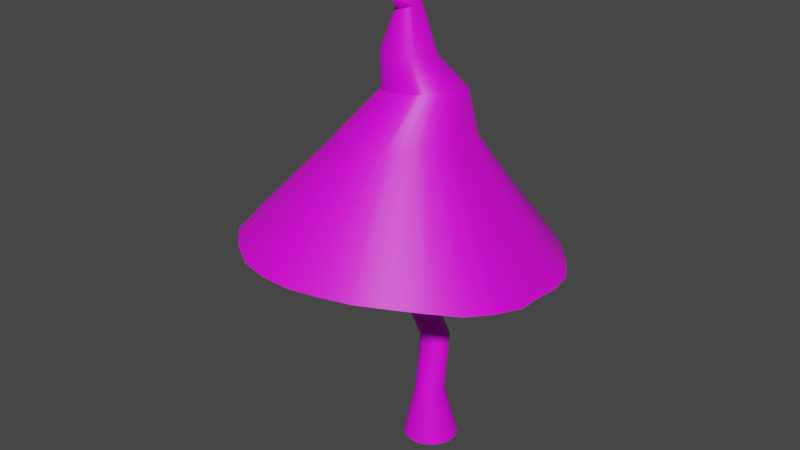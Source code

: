 # Source: mushroom.blend  (saved by Blender 3.3.6; exported with 4.5.12 LTS)
import bpy
from mathutils import Matrix  # noqa: F401  (used for matrix-valued properties, if any)

bpy.ops.wm.read_factory_settings(use_empty=True)
scene = bpy.context.scene
scene.name = 'Scene'

# ---- collections
col_collection = bpy.data.collections.new('Collection'); scene.collection.children.link(col_collection)

# ---- images (referenced by path relative to the original .blend; pixels are not part of the script)
import os
ASSET_DIR = os.environ.get("B2B_ASSET_DIR", "")  # directory of the original .blend (textures are referenced by path, not embedded)
HERE = os.path.dirname(os.path.abspath(__file__))  # packed textures are extracted next to this script under _unpacked/

def load_image(name, relpath, width, height, colorspace="sRGB"):
    """Load a texture the original file referenced (path relative to the .blend, or extracted next to this script)."""
    p = next((c for c in (os.path.join(HERE, relpath), os.path.join(ASSET_DIR, relpath)) if relpath and os.path.exists(c)), "")
    if p:
        img = bpy.data.images.load(p, check_existing=True)
        img.name = name
    else:  # same state as the original file: an image datablock whose file is absent (Cycles renders it pink)
        img = bpy.data.images.new(name, width, height)
        img.source = "FILE"
        img.filepath = "//" + (relpath or name)
    img.colorspace_settings.name = colorspace
    return img
img_musroomskin = load_image('musroomSkin', '', 256, 256, 'sRGB')

# ---- materials (node trees are filled in below, after node groups)
mat_material_001 = bpy.data.materials.new('Material.001')
mat_material_001.use_transparent_shadow = False

# ---- node groups
ng_auto_smooth = bpy.data.node_groups.new('Auto Smooth', 'GeometryNodeTree')
_s = ng_auto_smooth.interface.new_socket(name='Geometry', in_out='OUTPUT', socket_type='NodeSocketGeometry')
_s = ng_auto_smooth.interface.new_socket(name='Geometry', in_out='INPUT', socket_type='NodeSocketGeometry')
_s = ng_auto_smooth.interface.new_socket(name='Angle', in_out='INPUT', socket_type='NodeSocketFloat')
_s.subtype = 'ANGLE'
_s.min_value = 0.0
_s.max_value = 3.142
ng_auto_smooth.is_modifier = True
_N = ng_auto_smooth.nodes; _L = ng_auto_smooth.links
n0 = _N.new('NodeGroupOutput'); n0.name = 'Group Output'; n0.location = (480, -100)
n1 = _N.new('NodeGroupInput'); n1.name = 'Group Input'; n1.location = (-420, -300)
n2 = _N.new('NodeGroupInput'); n2.name = 'Group Input.001'; n2.location = (-60, -100)
n3 = _N.new('GeometryNodeSetShadeSmooth'); n3.name = 'Set Shade Smooth'; n3.location = (120, -100)
n3.domain = 'EDGE'
n4 = _N.new('GeometryNodeSetShadeSmooth'); n4.name = 'Set Shade Smooth.001'; n4.location = (300, -100)
n5 = _N.new('GeometryNodeInputMeshEdgeAngle'); n5.name = 'Edge Angle'; n5.location = (-420, -220)
n6 = _N.new('GeometryNodeInputEdgeSmooth'); n6.name = 'Is Edge Smooth'; n6.location = (-60, -160)
n7 = _N.new('GeometryNodeInputShadeSmooth'); n7.name = 'Is Face Smooth'; n7.location = (-240, -340)
n8 = _N.new('FunctionNodeBooleanMath'); n8.name = 'Boolean Math'; n8.location = (-60, -220)
n9 = _N.new('FunctionNodeCompare'); n9.name = 'Compare'; n9.location = (-240, -180)
n9.operation = 'LESS_EQUAL'
_L.new(n5.outputs[0], n9.inputs[0])
_L.new(n4.outputs[0], n0.inputs[0])
_L.new(n1.outputs[1], n9.inputs[1])
_L.new(n9.outputs[0], n8.inputs[0])
_L.new(n7.outputs[0], n8.inputs[1])
_L.new(n2.outputs[0], n3.inputs[0])
_L.new(n6.outputs[0], n3.inputs[1])
_L.new(n3.outputs[0], n4.inputs[0])
_L.new(n8.outputs[0], n3.inputs[2])
n0.is_active_output = True

# ---- material node trees
mat_material_001.use_nodes = True; mat_material_001.node_tree.nodes.clear()
_N = mat_material_001.node_tree.nodes; _L = mat_material_001.node_tree.links
n0 = _N.new('ShaderNodeBsdfPrincipled'); n0.name = 'Principled BSDF'; n0.location = (10, 300)
n0.distribution = 'GGX'
n0.subsurface_method = 'RANDOM_WALK_SKIN'
n0.inputs[3].default_value = 1.45
n0.inputs[27].default_value = (0.0, 0.0, 0.0, 1.0)
n0.inputs[28].default_value = 1.0
n1 = _N.new('ShaderNodeOutputMaterial'); n1.name = 'Material Output'; n1.location = (300, 300)
n2 = _N.new('ShaderNodeTexImage'); n2.name = 'Image Texture'; n2.location = (-280, 260)
n2.image = img_musroomskin
_L.new(n0.outputs[0], n1.inputs[0])
_L.new(n2.outputs[0], n0.inputs[0])
n1.is_active_output = True

# ---- world
world_world = bpy.data.worlds.new('World'); scene.world = world_world
world_world.use_nodes = True; world_world.node_tree.nodes.clear()
_N = world_world.node_tree.nodes; _L = world_world.node_tree.links
n0 = _N.new('ShaderNodeOutputWorld'); n0.name = 'World Output'; n0.location = (300, 300)
n1 = _N.new('ShaderNodeBackground'); n1.name = 'Background'; n1.location = (10, 300)
n1.inputs[0].default_value = (0.05088, 0.05088, 0.05088, 1.0)
_L.new(n1.outputs[0], n0.inputs[0])
n0.is_active_output = True
world_world.color = (0.05088, 0.05088, 0.05088)
world_world.use_sun_shadow = False
world_world.sun_shadow_jitter_overblur = 0.0

# ---- meshes
me_cone = bpy.data.meshes.new('Cone')
me_cone.from_pydata([(-0.08779, 2.28, -1.574), (0.3512, 2.34, -1.536), (0.8041, 2.303, -1.503), (1.305, 2.107, -1.445), (1.704, 1.703, -1.41), (2.029, 1.308, -1.388), (2.268, 0.9129, -1.372), (2.365, 0.4519, -1.334), (2.374, -0.0566, -1.265), (2.446, -0.4943, -1.183), (2.315, -0.9653, -1.106), (2.094, -1.402, -1.032), (1.725, -1.76, -0.9538), (1.327, -2.069, -0.8947), (0.9392, -2.327, -0.8558), (0.4786, -2.484, -0.8381), (0.03912, -2.613, -0.8115), (-0.4394, -2.607, -0.8041), (-0.9146, -2.48, -0.812), (-1.386, -2.17, -0.8219), (-1.763, -1.81, -0.8157), (-2.019, -1.309, -0.8754), (-2.279, -0.9169, -0.9553), (-2.416, -0.4848, -1.017), (-2.507, -0.03803, -1.123), (-2.529, 0.3649, -1.188), (-2.399, 0.836, -1.265), (-2.178, 1.272, -1.339), (-1.874, 1.658, -1.407), (-1.501, 1.976, -1.466), (-1.071, 2.217, -1.515), (-0.5544, 2.202, -1.557), (-0.2097, 1.074, 0.3264), (0.02955, 1.05, -0.08882), (0.2493, 1.034, -0.1147), (0.4172, 1.001, -0.1055), (0.5535, 0.8749, -0.08294), (0.7563, 0.7383, -0.0773), (0.8915, 0.6092, -0.06134), (0.9735, 0.4302, -0.06822), (0.9772, 0.2401, -0.06306), (1.048, 0.005117, -0.0728), (1.019, -0.1696, -0.07881), (0.9562, -0.3796, -0.08035), (0.9492, -0.6342, -0.07742), (0.7495, -0.7263, -0.0926), (0.5457, -0.8753, -0.08639), (0.4369, -1.055, -0.07742), (0.1977, -1.055, -0.09243), (-1.178e-08, -1.142, -0.07742), (-0.1737, -1.074, -0.09697), (-0.3965, -1.016, -0.09394), (-0.6342, -0.9492, -0.07742), (-0.7758, -0.7421, -0.1063), (-0.9492, -0.6342, -0.07742), (-1.002, -0.4081, -0.1203), (-1.12, -0.2227, -0.07742), (-1.093, 6.031e-05, -0.1146), (-1.12, 0.2227, -0.07742), (-1.026, 0.4066, -0.09763), (-0.9492, 0.6342, -0.07742), (-0.7762, 0.7622, -0.09799), (-0.6342, 0.9492, -0.07742), (-0.4206, 0.9677, -0.08356), (-0.2029, 1.037, -0.08666), (-2.818e-08, 0.4005, -0.3026), (0.07813, 0.3928, -0.3026), (0.1533, 0.37, -0.3026), (0.2225, 0.333, -0.3026), (0.2832, 0.2832, -0.3026), (0.333, 0.2225, -0.3026), (0.37, 0.1533, -0.3026), (0.3928, 0.07813, -0.3026), (0.4005, -9.429e-09, -0.3026), (0.3928, -0.07813, -0.3026), (0.37, -0.1533, -0.3026), (0.333, -0.2225, -0.3026), (0.2832, -0.2832, -0.3026), (0.2225, -0.333, -0.3026), (0.1533, -0.37, -0.3026), (0.07813, -0.3928, -0.3026), (-2.818e-08, -0.4005, -0.3026), (-0.07813, -0.3928, -0.3026), (-0.1533, -0.37, -0.3026), (-0.2225, -0.333, -0.3026), (-0.2832, -0.2832, -0.3026), (-0.333, -0.2225, -0.3026), (-0.37, -0.1533, -0.3026), (-0.3928, -0.07813, -0.3026), (-0.4005, -9.429e-09, -0.3026), (-0.3928, 0.07813, -0.3026), (-0.37, 0.1533, -0.3026), (-0.333, 0.2225, -0.3026), (-0.2832, 0.2832, -0.3026), (-0.2225, 0.333, -0.3026), (-0.1533, 0.37, -0.3026), (-0.07813, 0.3928, -0.3026), (0.3591, 0.6189, -4.616), (0.4458, 0.6104, -4.616), (0.5291, 0.5851, -4.616), (0.6058, 0.5441, -4.616), (0.6731, 0.4888, -4.616), (0.7283, 0.4216, -4.616), (0.7694, 0.3448, -4.616), (0.7946, 0.2615, -4.616), (0.8032, 0.1749, -4.616), (0.7946, 0.08822, -4.616), (0.7694, 0.004925, -4.616), (0.7283, -0.07184, -4.616), (0.6731, -0.1391, -4.616), (0.6058, -0.1944, -4.616), (0.5291, -0.2354, -4.616), (0.4458, -0.2607, -4.616), (0.3591, -0.2692, -4.616), (0.2725, -0.2607, -4.616), (0.1892, -0.2354, -4.616), (0.1124, -0.1944, -4.616), (0.04515, -0.1391, -4.616), (-0.01007, -0.07184, -4.616), (-0.05111, 0.004925, -4.616), (-0.07638, 0.08822, -4.616), (-0.08491, 0.1749, -4.616), (-0.07638, 0.2615, -4.616), (-0.05111, 0.3448, -4.616), (-0.01007, 0.4216, -4.616), (0.04515, 0.4888, -4.616), (0.1124, 0.5441, -4.616), (0.1892, 0.5851, -4.616), (0.2725, 0.6104, -4.616), (0.0486, -0.3251, -1.456), (0.3668, 0.07144, -2.842), (0.4362, -0.1321, -3.715), (0.4803, -0.1187, -3.715), (0.411, 0.08486, -2.842), (0.09098, -0.3123, -1.456), (0.09098, 0.1052, -1.456), (0.411, 0.5207, -2.842), (0.4803, 0.316, -3.715), (0.4362, 0.3294, -3.715), (0.3668, 0.5341, -2.842), (0.0486, 0.118, -1.456), (-0.121, 0.0843, -1.456), (0.1897, 0.4989, -2.842), (0.2595, 0.2943, -3.715), (0.2239, 0.265, -3.715), (0.154, 0.4695, -2.842), (-0.1552, 0.0562, -1.456), (0.00452, -0.3295, -1.456), (0.3208, 0.06691, -2.842), (0.3903, -0.1366, -3.715), (0.13, 0.0843, -1.456), (0.4518, 0.4989, -2.842), (0.521, 0.2943, -3.715), (-0.08194, 0.1052, -1.456), (0.2305, 0.5207, -2.842), (0.3002, 0.316, -3.715), (-0.03956, -0.3251, -1.456), (0.2747, 0.07144, -2.842), (0.3444, -0.1321, -3.715), (0.1643, 0.0562, -1.456), (0.4875, 0.4695, -2.842), (0.5566, 0.265, -3.715), (-0.03956, 0.118, -1.456), (0.2747, 0.5341, -2.842), (0.3444, 0.3294, -3.715), (-0.08194, -0.3123, -1.456), (0.2305, 0.08486, -2.842), (0.3002, -0.1187, -3.715), (0.1924, 0.02197, -1.456), (0.5169, 0.4338, -2.842), (0.5859, 0.2294, -3.715), (0.00452, 0.1224, -1.456), (0.3208, 0.5386, -2.842), (0.3903, 0.3339, -3.715), (-0.121, -0.2914, -1.456), (0.1897, 0.1067, -2.842), (0.2595, -0.09699, -3.715), (0.2133, -0.01709, -1.456), (0.5387, 0.393, -2.842), (0.6076, 0.1887, -3.715), (-0.1552, -0.2633, -1.456), (0.154, 0.136, -2.842), (0.2239, -0.06773, -3.715), (0.2261, -0.05948, -1.456), (0.5521, 0.3488, -2.842), (0.621, 0.1445, -3.715), (-0.1833, -0.2291, -1.456), (0.1247, 0.1717, -2.842), (0.1946, -0.03207, -3.715), (0.2304, -0.1036, -1.456), (0.5566, 0.3028, -2.842), (0.6256, 0.09865, -3.715), (-0.2042, -0.19, -1.456), (0.1029, 0.2125, -2.842), (0.1729, 0.008606, -3.715), (0.2261, -0.1476, -1.456), (0.5521, 0.2567, -2.842), (0.621, 0.05274, -3.715), (-0.2171, -0.1476, -1.456), (0.08944, 0.2567, -2.842), (0.1595, 0.05274, -3.715), (0.2133, -0.19, -1.456), (0.5387, 0.2125, -2.842), (0.6076, 0.008606, -3.715), (-0.2214, -0.1036, -1.456), (0.0849, 0.3028, -2.842), (0.155, 0.09865, -3.715), (0.1924, -0.2291, -1.456), (0.5169, 0.1717, -2.842), (0.5859, -0.03207, -3.715), (-0.2171, -0.05948, -1.456), (0.08944, 0.3488, -2.842), (0.1595, 0.1445, -3.715), (0.1643, -0.2633, -1.456), (0.4875, 0.136, -2.842), (0.5566, -0.06773, -3.715), (-0.2042, -0.01709, -1.456), (0.1029, 0.393, -2.842), (0.1729, 0.1887, -3.715), (0.13, -0.2914, -1.456), (0.4518, 0.1067, -2.842), (0.521, -0.09699, -3.715), (-0.1833, 0.02197, -1.456), (0.1247, 0.4338, -2.842), (0.1946, 0.2294, -3.715), (0.008668, 1.078, 0.3716), (0.2225, 1.039, 0.4215), (0.4235, 0.9575, 0.4741), (0.604, 0.8377, 0.5273), (0.7571, 0.684, 0.5792), (0.8768, 0.5022, 0.6277), (0.9299, 0.3011, 0.6594), (0.9652, 0.0585, 0.6414), (0.9958, -0.1622, 0.668), (0.9529, -0.3561, 0.7541), (0.8676, -0.562, 0.7627), (0.7447, -0.7481, 0.7609), (0.5889, -0.9073, 0.7488), (0.4063, -1.033, 0.7267), (0.2038, -1.122, 0.6957), (-0.01076, -1.169, 0.6567), (-0.2291, -1.172, 0.6115), (-0.4429, -1.133, 0.5616), (-0.6325, -1.033, 0.5141), (-0.8245, -0.9323, 0.4558), (-0.9555, -0.7672, 0.4211), (-1.048, -0.5612, 0.3556), (-1.128, -0.3509, 0.2944), (-1.152, -0.1294, 0.2795), (-1.155, 0.06692, 0.2509), (-1.105, 0.2896, 0.2292), (-1.054, 0.4761, 0.2264), (-0.9652, 0.6536, 0.2222), (-0.8094, 0.8128, 0.2343), (-0.6268, 0.9389, 0.2564), (-0.4243, 1.027, 0.2874), (0.1134, 0.8132, 1.197), (0.2362, 0.8097, 1.212), (0.3555, 0.7823, 1.23), (0.4669, 0.7322, 1.25), (0.5659, 0.6612, 1.271), (0.6489, 0.5721, 1.293), (0.7126, 0.4682, 1.315), (0.7545, 0.3537, 1.335), (0.7731, 0.2328, 1.354), (0.7677, 0.1102, 1.37), (0.7384, -0.009308, 1.383), (0.6863, -0.1212, 1.392), (0.6136, -0.2212, 1.397), (0.5229, -0.3054, 1.398), (0.4178, -0.3706, 1.395), (0.3023, -0.4142, 1.387), (0.1808, -0.4347, 1.376), (0.05802, -0.4312, 1.361), (-0.06134, -0.4039, 1.343), (-0.1727, -0.3538, 1.323), (-0.2717, -0.2828, 1.301), (-0.3547, -0.1936, 1.279), (-0.4184, -0.08978, 1.258), (-0.4603, 0.02479, 1.237), (-0.4789, 0.1457, 1.218), (-0.4735, 0.2682, 1.202), (-0.4442, 0.3878, 1.189), (-0.3921, 0.4997, 1.18), (-0.3194, 0.5996, 1.175), (-0.2287, 0.6838, 1.174), (-0.1236, 0.749, 1.178), (-0.008084, 0.7927, 1.185), (0.002077, 0.3561, 1.796), (0.08182, 0.3555, 1.797), (0.1599, 0.3395, 1.801), (0.2332, 0.3087, 1.807), (0.299, 0.2644, 1.815), (0.3548, 0.2081, 1.824), (0.3984, 0.1421, 1.834), (0.4281, 0.06887, 1.845), (0.4428, -0.00872, 1.857), (0.442, -0.08771, 1.868), (0.4256, -0.1651, 1.878), (0.3943, -0.2378, 1.888), (0.3493, -0.3032, 1.896), (0.2923, -0.3586, 1.902), (0.2255, -0.402, 1.907), (0.1515, -0.4316, 1.909), (0.07315, -0.4465, 1.91), (-0.00659, -0.4459, 1.908), (-0.08463, -0.4299, 1.904), (-0.158, -0.3991, 1.898), (-0.2238, -0.3547, 1.89), (-0.2796, -0.2984, 1.881), (-0.3232, -0.2324, 1.871), (-0.3529, -0.1592, 1.86), (-0.3676, -0.08163, 1.849), (-0.3668, -0.002643, 1.838), (-0.3504, 0.07471, 1.827), (-0.3191, 0.1475, 1.818), (-0.2741, 0.2128, 1.809), (-0.2171, 0.2682, 1.803), (-0.1503, 0.3116, 1.798), (-0.0763, 0.3413, 1.796), (0.08177, 0.05755, 2.674), (0.1176, 0.05219, 2.679), (0.1521, 0.04051, 2.68), (0.1841, 0.02295, 2.678), (0.2122, 0.0002038, 2.673), (0.2353, -0.02687, 2.666), (0.2527, -0.05723, 2.655), (0.2636, -0.0897, 2.643), (0.2676, -0.123, 2.628), (0.2646, -0.156, 2.613), (0.2546, -0.1872, 2.597), (0.2381, -0.2156, 2.581), (0.2157, -0.24, 2.566), (0.1882, -0.2595, 2.552), (0.1567, -0.2733, 2.54), (0.1225, -0.281, 2.53), (0.08675, -0.2821, 2.522), (0.05093, -0.2768, 2.518), (0.01639, -0.2651, 2.517), (-0.01554, -0.2475, 2.518), (-0.04364, -0.2248, 2.523), (-0.06682, -0.1977, 2.531), (-0.08419, -0.1674, 2.542), (-0.09509, -0.1349, 2.554), (-0.0991, -0.1015, 2.568), (-0.09607, -0.06862, 2.584), (-0.0861, -0.03737, 2.6), (-0.06958, -0.009001, 2.616), (-0.04716, 0.0154, 2.631), (-0.01968, 0.03489, 2.645), (0.01179, 0.04873, 2.657), (0.04604, 0.05638, 2.667), (0.1425, -0.7006, 2.906)], [], [(21, 20, 244, 245), (14, 13, 237, 238), (1, 0, 32, 225), (7, 6, 230, 231), (27, 26, 250, 251), (20, 19, 243, 244), (13, 12, 236, 237), (6, 5, 229, 230), (26, 25, 249, 250), (19, 18, 242, 243), (12, 11, 235, 236), (0, 31, 255, 32), (5, 4, 228, 229), (25, 24, 248, 249), (18, 17, 241, 242), (11, 10, 234, 235), (31, 30, 254, 255), (4, 3, 227, 228), (24, 23, 247, 248), (17, 16, 240, 241), (10, 9, 233, 234), (30, 29, 253, 254), (3, 2, 226, 227), (23, 22, 246, 247), (16, 15, 239, 240), (9, 8, 232, 233), (29, 28, 252, 253), (2, 1, 225, 226), (22, 21, 245, 246), (15, 14, 238, 239), (11, 12, 45, 44), (8, 7, 231, 232), (28, 27, 251, 252), (59, 60, 92, 91), (18, 19, 52, 51), (25, 26, 59, 58), (5, 6, 39, 38), (12, 13, 46, 45), (19, 20, 53, 52), (26, 27, 60, 59), (6, 7, 40, 39), (0, 1, 34, 33), (13, 14, 47, 46), (20, 21, 54, 53), (27, 28, 61, 60), (7, 8, 41, 40), (14, 15, 48, 47), (21, 22, 55, 54), (1, 2, 35, 34), (28, 29, 62, 61), (8, 9, 42, 41), (15, 16, 49, 48), (22, 23, 56, 55), (2, 3, 36, 35), (29, 30, 63, 62), (9, 10, 43, 42), (16, 17, 50, 49), (23, 24, 57, 56), (3, 4, 37, 36), (30, 31, 64, 63), (10, 11, 44, 43), (17, 18, 51, 50), (24, 25, 58, 57), (4, 5, 38, 37), (31, 0, 33, 64), (132, 131, 112, 111), (46, 47, 79, 78), (33, 34, 66, 65), (60, 61, 93, 92), (47, 48, 80, 79), (34, 35, 67, 66), (61, 62, 94, 93), (48, 49, 81, 80), (35, 36, 68, 67), (62, 63, 95, 94), (49, 50, 82, 81), (36, 37, 69, 68), (63, 64, 96, 95), (50, 51, 83, 82), (37, 38, 70, 69), (64, 33, 65, 96), (51, 52, 84, 83), (38, 39, 71, 70), (52, 53, 85, 84), (39, 40, 72, 71), (53, 54, 86, 85), (40, 41, 73, 72), (54, 55, 87, 86), (41, 42, 74, 73), (55, 56, 88, 87), (42, 43, 75, 74), (56, 57, 89, 88), (43, 44, 76, 75), (57, 58, 90, 89), (44, 45, 77, 76), (58, 59, 91, 90), (45, 46, 78, 77), (138, 137, 99, 98), (144, 143, 126, 125), (131, 149, 113, 112), (137, 152, 100, 99), (143, 155, 127, 126), (149, 158, 114, 113), (152, 161, 101, 100), (155, 164, 128, 127), (158, 167, 115, 114), (161, 170, 102, 101), (164, 173, 97, 128), (167, 176, 116, 115), (170, 179, 103, 102), (176, 182, 117, 116), (179, 185, 104, 103), (182, 188, 118, 117), (185, 191, 105, 104), (188, 194, 119, 118), (191, 197, 106, 105), (194, 200, 120, 119), (197, 203, 107, 106), (200, 206, 121, 120), (203, 209, 108, 107), (206, 212, 122, 121), (209, 215, 109, 108), (212, 218, 123, 122), (215, 221, 110, 109), (218, 224, 124, 123), (221, 132, 111, 110), (173, 138, 98, 97), (224, 144, 125, 124), (92, 93, 146, 222), (222, 146, 145, 223), (223, 145, 144, 224), (65, 66, 140, 171), (171, 140, 139, 172), (172, 139, 138, 173), (78, 79, 134, 219), (219, 134, 133, 220), (220, 133, 132, 221), (91, 92, 222, 216), (216, 222, 223, 217), (217, 223, 224, 218), (77, 78, 219, 213), (213, 219, 220, 214), (214, 220, 221, 215), (90, 91, 216, 210), (210, 216, 217, 211), (211, 217, 218, 212), (76, 77, 213, 207), (207, 213, 214, 208), (208, 214, 215, 209), (89, 90, 210, 204), (204, 210, 211, 205), (205, 211, 212, 206), (75, 76, 207, 201), (201, 207, 208, 202), (202, 208, 209, 203), (88, 89, 204, 198), (198, 204, 205, 199), (199, 205, 206, 200), (74, 75, 201, 195), (195, 201, 202, 196), (196, 202, 203, 197), (87, 88, 198, 192), (192, 198, 199, 193), (193, 199, 200, 194), (73, 74, 195, 189), (189, 195, 196, 190), (190, 196, 197, 191), (86, 87, 192, 186), (186, 192, 193, 187), (187, 193, 194, 188), (72, 73, 189, 183), (183, 189, 190, 184), (184, 190, 191, 185), (85, 86, 186, 180), (180, 186, 187, 181), (181, 187, 188, 182), (71, 72, 183, 177), (177, 183, 184, 178), (178, 184, 185, 179), (84, 85, 180, 174), (174, 180, 181, 175), (175, 181, 182, 176), (70, 71, 177, 168), (168, 177, 178, 169), (169, 178, 179, 170), (83, 84, 174, 165), (165, 174, 175, 166), (166, 175, 176, 167), (96, 65, 171, 162), (162, 171, 172, 163), (163, 172, 173, 164), (69, 70, 168, 159), (159, 168, 169, 160), (160, 169, 170, 161), (82, 83, 165, 156), (156, 165, 166, 157), (157, 166, 167, 158), (95, 96, 162, 153), (153, 162, 163, 154), (154, 163, 164, 155), (68, 69, 159, 150), (150, 159, 160, 151), (151, 160, 161, 152), (81, 82, 156, 147), (147, 156, 157, 148), (148, 157, 158, 149), (94, 95, 153, 141), (141, 153, 154, 142), (142, 154, 155, 143), (67, 68, 150, 135), (135, 150, 151, 136), (136, 151, 152, 137), (80, 81, 147, 129), (129, 147, 148, 130), (130, 148, 149, 131), (93, 94, 141, 146), (146, 141, 142, 145), (145, 142, 143, 144), (66, 67, 135, 140), (140, 135, 136, 139), (139, 136, 137, 138), (79, 80, 129, 134), (134, 129, 130, 133), (133, 130, 131, 132), (32, 255, 287, 256), (242, 241, 273, 274), (235, 234, 266, 267), (255, 254, 286, 287), (228, 227, 259, 260), (248, 247, 279, 280), (241, 240, 272, 273), (234, 233, 265, 266), (254, 253, 285, 286), (227, 226, 258, 259), (247, 246, 278, 279), (240, 239, 271, 272), (233, 232, 264, 265), (253, 252, 284, 285), (226, 225, 257, 258), (246, 245, 277, 278), (239, 238, 270, 271), (232, 231, 263, 264), (252, 251, 283, 284), (225, 32, 256, 257), (245, 244, 276, 277), (238, 237, 269, 270), (231, 230, 262, 263), (251, 250, 282, 283), (244, 243, 275, 276), (237, 236, 268, 269), (230, 229, 261, 262), (250, 249, 281, 282), (243, 242, 274, 275), (236, 235, 267, 268), (229, 228, 260, 261), (249, 248, 280, 281), (271, 270, 302, 303), (284, 283, 315, 316), (257, 256, 288, 289), (270, 269, 301, 302), (283, 282, 314, 315), (269, 268, 300, 301), (282, 281, 313, 314), (268, 267, 299, 300), (281, 280, 312, 313), (267, 266, 298, 299), (280, 279, 311, 312), (266, 265, 297, 298), (279, 278, 310, 311), (265, 264, 296, 297), (278, 277, 309, 310), (264, 263, 295, 296), (277, 276, 308, 309), (263, 262, 294, 295), (276, 275, 307, 308), (262, 261, 293, 294), (275, 274, 306, 307), (256, 287, 319, 288), (261, 260, 292, 293), (274, 273, 305, 306), (287, 286, 318, 319), (260, 259, 291, 292), (273, 272, 304, 305), (286, 285, 317, 318), (259, 258, 290, 291), (272, 271, 303, 304), (285, 284, 316, 317), (258, 257, 289, 290), (300, 299, 331, 332), (313, 312, 344, 345), (299, 298, 330, 331), (312, 311, 343, 344), (298, 297, 329, 330), (311, 310, 342, 343), (297, 296, 328, 329), (310, 309, 341, 342), (296, 295, 327, 328), (309, 308, 340, 341), (295, 294, 326, 327), (308, 307, 339, 340), (294, 293, 325, 326), (307, 306, 338, 339), (288, 319, 351, 320), (293, 292, 324, 325), (306, 305, 337, 338), (319, 318, 350, 351), (292, 291, 323, 324), (305, 304, 336, 337), (318, 317, 349, 350), (291, 290, 322, 323), (304, 303, 335, 336), (317, 316, 348, 349), (290, 289, 321, 322), (303, 302, 334, 335), (316, 315, 347, 348), (289, 288, 320, 321), (302, 301, 333, 334), (315, 314, 346, 347), (301, 300, 332, 333), (314, 313, 345, 346), (329, 328, 352), (342, 341, 352), (328, 327, 352), (341, 340, 352), (327, 326, 352), (340, 339, 352), (326, 325, 352), (339, 338, 352), (320, 351, 352), (325, 324, 352), (338, 337, 352), (351, 350, 352), (324, 323, 352), (337, 336, 352), (350, 349, 352), (323, 322, 352), (336, 335, 352), (349, 348, 352), (322, 321, 352), (335, 334, 352), (348, 347, 352), (321, 320, 352), (334, 333, 352), (347, 346, 352), (333, 332, 352), (346, 345, 352), (332, 331, 352), (345, 344, 352), (331, 330, 352), (344, 343, 352), (330, 329, 352), (343, 342, 352)])
me_cone.polygons.foreach_set('use_smooth', [True] * 352)
_uv = me_cone.uv_layers.new(name='UVMap')
_uv.uv.foreach_set('vector', [0.3474, 0.00285, 0.3901, 0.01116, 0.3533, 0.1777, 0.3354, 0.1695, 0.3839, 0.6255, 0.3405, 0.6287, 0.3396, 0.4295, 0.3591, 0.431, 0.0002221, 0.3047, 0.003007, 0.2613, 0.1766, 0.2661, 0.1764, 0.2857, 0.1029, 0.537, 0.07323, 0.5052, 0.2176, 0.3725, 0.2321, 0.3856, 0.1041, 0.07408, 0.139, 0.04816, 0.2401, 0.1732, 0.2233, 0.1833, 0.3901, 0.01116, 0.4313, 0.02489, 0.3698, 0.1882, 0.3533, 0.1777, 0.3405, 0.6287, 0.2971, 0.6265, 0.3202, 0.4263, 0.3396, 0.4295, 0.07323, 0.5052, 0.048, 0.4698, 0.2047, 0.3577, 0.2176, 0.3725, 0.139, 0.04816, 0.1773, 0.02753, 0.2584, 0.1661, 0.2401, 0.1732, 0.4313, 0.02489, 0.4705, 0.04375, 0.3848, 0.2009, 0.3698, 0.1882, 0.2971, 0.6265, 0.2543, 0.6188, 0.3013, 0.4215, 0.3202, 0.4263, 0.003007, 0.2613, 0.0119, 0.2188, 0.1799, 0.2468, 0.1766, 0.2661, 0.048, 0.4698, 0.02771, 0.4314, 0.1938, 0.3414, 0.2047, 0.3577, 0.1773, 0.02753, 0.2181, 0.01256, 0.2776, 0.1622, 0.2584, 0.1661, 0.4705, 0.04375, 0.507, 0.06736, 0.3982, 0.2152, 0.3848, 0.2009, 0.2543, 0.6188, 0.2128, 0.6058, 0.2828, 0.415, 0.3013, 0.4215, 0.0119, 0.2188, 0.02678, 0.1779, 0.1865, 0.2283, 0.1799, 0.2468, 0.02771, 0.4314, 0.01277, 0.3905, 0.1853, 0.3237, 0.1938, 0.3414, 0.2181, 0.01256, 0.2606, 0.003437, 0.2972, 0.1616, 0.2776, 0.1622, 0.507, 0.5845, 0.4677, 0.6032, 0.3982, 0.4285, 0.4173, 0.4243, 0.2128, 0.6058, 0.1733, 0.5877, 0.2649, 0.4069, 0.2828, 0.415, 0.02678, 0.1779, 0.04741, 0.1397, 0.1961, 0.2113, 0.1865, 0.2283, 0.01277, 0.3905, 0.003522, 0.3481, 0.1794, 0.3051, 0.1853, 0.3237, 0.2606, 0.003437, 0.304, 0.0002221, 0.3166, 0.1641, 0.2972, 0.1616, 0.4677, 0.6032, 0.4265, 0.617, 0.3787, 0.4307, 0.3982, 0.4285, 0.1733, 0.5877, 0.1365, 0.5646, 0.248, 0.3971, 0.2649, 0.4069, 0.04741, 0.1397, 0.07338, 0.1048, 0.2085, 0.1961, 0.1961, 0.2113, 0.003522, 0.3481, 0.0002221, 0.3047, 0.1764, 0.2857, 0.1794, 0.3051, 0.304, 0.0002221, 0.3474, 0.00285, 0.3354, 0.1695, 0.3166, 0.1641, 0.4265, 0.617, 0.3839, 0.6255, 0.3591, 0.431, 0.3787, 0.4307, 0.769, 0.1658, 0.7876, 0.1255, 0.9131, 0.1977, 0.9048, 0.215, 0.1365, 0.5646, 0.1029, 0.537, 0.2321, 0.3856, 0.248, 0.3971, 0.07338, 0.1048, 0.1041, 0.07408, 0.2233, 0.1833, 0.2085, 0.1961, 0.6533, 0.2334, 0.6584, 0.215, 0.722, 0.2389, 0.7201, 0.2457, 0.6732, 0.4919, 0.6337, 0.4728, 0.7074, 0.3475, 0.7253, 0.3556, 0.5074, 0.2528, 0.5112, 0.2086, 0.6533, 0.2334, 0.6516, 0.2524, 0.8132, 0.4159, 0.7879, 0.3797, 0.9128, 0.3073, 0.924, 0.323, 0.7876, 0.1255, 0.8129, 0.08907, 0.9243, 0.1821, 0.9131, 0.1977, 0.6337, 0.4728, 0.5978, 0.4472, 0.6913, 0.3365, 0.7074, 0.3475, 0.5112, 0.2086, 0.5226, 0.1658, 0.6584, 0.215, 0.6533, 0.2334, 0.7879, 0.3797, 0.7692, 0.3396, 0.9046, 0.29, 0.9128, 0.3073, 0.6738, 0.01246, 0.7164, 0.0002221, 0.7451, 0.1451, 0.7258, 0.1498, 0.8129, 0.08907, 0.8441, 0.05749, 0.9382, 0.1686, 0.9243, 0.1821, 0.5978, 0.4472, 0.5668, 0.4159, 0.6776, 0.323, 0.6913, 0.3365, 0.5226, 0.1658, 0.5412, 0.1255, 0.6667, 0.1977, 0.6584, 0.215, 0.7692, 0.3396, 0.7577, 0.2969, 0.8996, 0.2715, 0.9046, 0.29, 0.8441, 0.05749, 0.8803, 0.03171, 0.9543, 0.1578, 0.9382, 0.1686, 0.5668, 0.4159, 0.5415, 0.3797, 0.6664, 0.3073, 0.6776, 0.323, 0.9615, 0.5041, 0.9196, 0.4919, 0.9717, 0.3556, 0.991, 0.3605, 0.5412, 0.1255, 0.5665, 0.08907, 0.6779, 0.1821, 0.6667, 0.1977, 0.7577, 0.2969, 0.7538, 0.2528, 0.898, 0.2524, 0.8996, 0.2715, 0.8803, 0.03171, 0.9202, 0.01246, 0.9722, 0.1498, 0.9543, 0.1578, 0.5415, 0.3797, 0.5228, 0.3396, 0.6582, 0.29, 0.6664, 0.3073, 0.9196, 0.4919, 0.8801, 0.4728, 0.9538, 0.3475, 0.9717, 0.3556, 0.5665, 0.08907, 0.5977, 0.05749, 0.6918, 0.1686, 0.6779, 0.1821, 0.7538, 0.2528, 0.7576, 0.2086, 0.8997, 0.2334, 0.898, 0.2524, 0.9202, 0.01246, 0.9628, 0.0002221, 0.9915, 0.1451, 0.9722, 0.1498, 0.5228, 0.3396, 0.5113, 0.2969, 0.6532, 0.2715, 0.6582, 0.29, 0.8801, 0.4728, 0.8442, 0.4472, 0.9377, 0.3365, 0.9538, 0.3475, 0.5977, 0.05749, 0.6339, 0.03171, 0.7079, 0.1578, 0.6918, 0.1686, 0.7576, 0.2086, 0.769, 0.1658, 0.9048, 0.215, 0.8997, 0.2334, 0.7151, 0.5041, 0.6732, 0.4919, 0.7253, 0.3556, 0.7446, 0.3605, 0.5113, 0.2969, 0.5074, 0.2528, 0.6516, 0.2524, 0.6532, 0.2715, 0.8442, 0.4472, 0.8132, 0.4159, 0.924, 0.323, 0.9377, 0.3365, 0.6339, 0.03171, 0.6738, 0.01246, 0.7258, 0.1498, 0.7079, 0.1578, 0.6561, 0.9317, 0.6572, 0.9351, 0.5932, 0.9689, 0.5902, 0.9627, 0.9243, 0.1821, 0.9382, 0.1686, 0.9806, 0.2222, 0.9755, 0.227, 0.7258, 0.1498, 0.7451, 0.1451, 0.7534, 0.2141, 0.7465, 0.2156, 0.6584, 0.215, 0.6667, 0.1977, 0.725, 0.2327, 0.722, 0.2389, 0.9382, 0.1686, 0.9543, 0.1578, 0.9864, 0.2183, 0.9806, 0.2222, 0.991, 0.3605, 0.9717, 0.3556, 0.9929, 0.2897, 0.9998, 0.2912, 0.6667, 0.1977, 0.6779, 0.1821, 0.7291, 0.227, 0.725, 0.2327, 0.9543, 0.1578, 0.9722, 0.1498, 0.9929, 0.2156, 0.9864, 0.2183, 0.9717, 0.3556, 0.9538, 0.3475, 0.9864, 0.287, 0.9929, 0.2897, 0.6779, 0.1821, 0.6918, 0.1686, 0.7341, 0.2222, 0.7291, 0.227, 0.9722, 0.1498, 0.9915, 0.1451, 0.9998, 0.2141, 0.9929, 0.2156, 0.9538, 0.3475, 0.9377, 0.3365, 0.9806, 0.2831, 0.9864, 0.287, 0.6918, 0.1686, 0.7079, 0.1578, 0.74, 0.2183, 0.7341, 0.2222, 0.7446, 0.3605, 0.7253, 0.3556, 0.7465, 0.2897, 0.7534, 0.2912, 0.9377, 0.3365, 0.924, 0.323, 0.9755, 0.2783, 0.9806, 0.2831, 0.7079, 0.1578, 0.7258, 0.1498, 0.7465, 0.2156, 0.74, 0.2183, 0.7253, 0.3556, 0.7074, 0.3475, 0.74, 0.287, 0.7465, 0.2897, 0.924, 0.323, 0.9128, 0.3073, 0.9714, 0.2726, 0.9755, 0.2783, 0.7074, 0.3475, 0.6913, 0.3365, 0.7342, 0.2831, 0.74, 0.287, 0.9128, 0.3073, 0.9046, 0.29, 0.9684, 0.2663, 0.9714, 0.2726, 0.6913, 0.3365, 0.6776, 0.323, 0.7291, 0.2783, 0.7342, 0.2831, 0.9046, 0.29, 0.8996, 0.2715, 0.9665, 0.2596, 0.9684, 0.2663, 0.6776, 0.323, 0.6664, 0.3073, 0.725, 0.2726, 0.7291, 0.2783, 0.8996, 0.2715, 0.898, 0.2524, 0.9659, 0.2526, 0.9665, 0.2596, 0.6664, 0.3073, 0.6582, 0.29, 0.722, 0.2663, 0.725, 0.2726, 0.898, 0.2524, 0.8997, 0.2334, 0.9665, 0.2457, 0.9659, 0.2526, 0.6582, 0.29, 0.6532, 0.2715, 0.7201, 0.2596, 0.722, 0.2663, 0.8997, 0.2334, 0.9048, 0.215, 0.9684, 0.2389, 0.9665, 0.2457, 0.6532, 0.2715, 0.6516, 0.2524, 0.7195, 0.2526, 0.7201, 0.2596, 0.9048, 0.215, 0.9131, 0.1977, 0.9714, 0.2327, 0.9684, 0.2389, 0.6516, 0.2524, 0.6533, 0.2334, 0.7201, 0.2457, 0.7195, 0.2526, 0.9131, 0.1977, 0.9243, 0.1821, 0.9755, 0.227, 0.9714, 0.2327, 0.6523, 0.8785, 0.652, 0.8831, 0.5676, 0.8811, 0.5673, 0.8738, 0.6543, 0.8559, 0.6539, 0.8604, 0.571, 0.8451, 0.5728, 0.8382, 0.6572, 0.9351, 0.6585, 0.9385, 0.5964, 0.975, 0.5932, 0.9689, 0.652, 0.8831, 0.6517, 0.8875, 0.5682, 0.8883, 0.5676, 0.8811, 0.6539, 0.8604, 0.6535, 0.8649, 0.5696, 0.8522, 0.571, 0.8451, 0.6585, 0.9385, 0.6598, 0.9418, 0.5998, 0.981, 0.5964, 0.975, 0.6517, 0.8875, 0.6515, 0.892, 0.5691, 0.8955, 0.5682, 0.8883, 0.6535, 0.8649, 0.6531, 0.8694, 0.5685, 0.8593, 0.5696, 0.8522, 0.6638, 0.8147, 0.6626, 0.8178, 0.6049, 0.7777, 0.6091, 0.7726, 0.6515, 0.892, 0.6514, 0.8963, 0.5702, 0.9026, 0.5691, 0.8955, 0.6531, 0.8694, 0.6527, 0.874, 0.5677, 0.8665, 0.5685, 0.8593, 0.6626, 0.8178, 0.6615, 0.821, 0.6008, 0.783, 0.6049, 0.7777, 0.6514, 0.8963, 0.6514, 0.9006, 0.5716, 0.9096, 0.5702, 0.9026, 0.6615, 0.821, 0.6604, 0.8243, 0.5969, 0.7885, 0.6008, 0.783, 0.6514, 0.9006, 0.6515, 0.9048, 0.5733, 0.9166, 0.5716, 0.9096, 0.6604, 0.8243, 0.6595, 0.8278, 0.5931, 0.7941, 0.5969, 0.7885, 0.6515, 0.9048, 0.6517, 0.9089, 0.5752, 0.9235, 0.5733, 0.9166, 0.6595, 0.8278, 0.6585, 0.8314, 0.5895, 0.7999, 0.5931, 0.7941, 0.6517, 0.9089, 0.6521, 0.913, 0.5773, 0.9302, 0.5752, 0.9235, 0.6585, 0.8314, 0.6577, 0.8351, 0.5861, 0.8059, 0.5895, 0.7999, 0.6521, 0.913, 0.6527, 0.9169, 0.5795, 0.9369, 0.5773, 0.9302, 0.6577, 0.8351, 0.6569, 0.839, 0.583, 0.812, 0.5861, 0.8059, 0.6527, 0.9169, 0.6534, 0.9207, 0.582, 0.9435, 0.5795, 0.9369, 0.6569, 0.839, 0.6561, 0.843, 0.58, 0.8183, 0.583, 0.812, 0.6534, 0.9207, 0.6542, 0.9245, 0.5846, 0.95, 0.582, 0.9435, 0.6561, 0.843, 0.6554, 0.8472, 0.5773, 0.8248, 0.58, 0.8183, 0.6542, 0.9245, 0.6551, 0.9281, 0.5873, 0.9564, 0.5846, 0.95, 0.6554, 0.8472, 0.6548, 0.8515, 0.5749, 0.8314, 0.5773, 0.8248, 0.6551, 0.9281, 0.6561, 0.9317, 0.5902, 0.9627, 0.5873, 0.9564, 0.6527, 0.874, 0.6523, 0.8785, 0.5673, 0.8738, 0.5677, 0.8665, 0.6548, 0.8515, 0.6543, 0.8559, 0.5728, 0.8382, 0.5749, 0.8314, 0.9445, 0.8418, 0.9455, 0.8481, 0.8451, 0.8549, 0.8457, 0.851, 0.8457, 0.851, 0.8451, 0.8549, 0.7268, 0.8643, 0.7268, 0.8612, 0.7268, 0.8612, 0.7268, 0.8643, 0.6543, 0.8559, 0.6548, 0.8515, 0.9472, 0.8737, 0.947, 0.8802, 0.8408, 0.8754, 0.8415, 0.8712, 0.8415, 0.8712, 0.8408, 0.8754, 0.7238, 0.8792, 0.7243, 0.8763, 0.7243, 0.8763, 0.7238, 0.8792, 0.6523, 0.8785, 0.6527, 0.874, 0.926, 0.9535, 0.9236, 0.9592, 0.8375, 0.9256, 0.8378, 0.9223, 0.8378, 0.9223, 0.8375, 0.9256, 0.7261, 0.92, 0.7254, 0.9166, 0.7254, 0.9166, 0.7261, 0.92, 0.6561, 0.9317, 0.6551, 0.9281, 0.9433, 0.8355, 0.9445, 0.8418, 0.8457, 0.851, 0.8461, 0.8473, 0.8461, 0.8473, 0.8457, 0.851, 0.7268, 0.8612, 0.7271, 0.858, 0.7271, 0.858, 0.7268, 0.8612, 0.6548, 0.8515, 0.6554, 0.8472, 0.9284, 0.9477, 0.926, 0.9535, 0.8378, 0.9223, 0.838, 0.9188, 0.838, 0.9188, 0.8378, 0.9223, 0.7254, 0.9166, 0.7248, 0.9132, 0.7248, 0.9132, 0.7254, 0.9166, 0.6551, 0.9281, 0.6542, 0.9245, 0.9419, 0.8294, 0.9433, 0.8355, 0.8461, 0.8473, 0.8462, 0.8435, 0.8462, 0.8435, 0.8461, 0.8473, 0.7271, 0.858, 0.7274, 0.8548, 0.7274, 0.8548, 0.7271, 0.858, 0.6554, 0.8472, 0.6561, 0.843, 0.9307, 0.9419, 0.9284, 0.9477, 0.838, 0.9188, 0.8381, 0.9153, 0.8381, 0.9153, 0.838, 0.9188, 0.7248, 0.9132, 0.7243, 0.9099, 0.7243, 0.9099, 0.7248, 0.9132, 0.6542, 0.9245, 0.6534, 0.9207, 0.9403, 0.8233, 0.9419, 0.8294, 0.8462, 0.8435, 0.8461, 0.8399, 0.8461, 0.8399, 0.8462, 0.8435, 0.7274, 0.8548, 0.7278, 0.8514, 0.7278, 0.8514, 0.7274, 0.8548, 0.6561, 0.843, 0.6569, 0.839, 0.9329, 0.936, 0.9307, 0.9419, 0.8381, 0.9153, 0.8382, 0.9117, 0.8382, 0.9117, 0.8381, 0.9153, 0.7243, 0.9099, 0.7238, 0.9066, 0.7238, 0.9066, 0.7243, 0.9099, 0.6534, 0.9207, 0.6527, 0.9169, 0.9385, 0.8172, 0.9403, 0.8233, 0.8461, 0.8399, 0.8457, 0.8363, 0.8457, 0.8363, 0.8461, 0.8399, 0.7278, 0.8514, 0.7282, 0.848, 0.7282, 0.848, 0.7278, 0.8514, 0.6569, 0.839, 0.6577, 0.8351, 0.9351, 0.9301, 0.9329, 0.936, 0.8382, 0.9117, 0.8384, 0.908, 0.8384, 0.908, 0.8382, 0.9117, 0.7238, 0.9066, 0.7235, 0.9034, 0.7235, 0.9034, 0.7238, 0.9066, 0.6527, 0.9169, 0.6521, 0.913, 0.9366, 0.8112, 0.9385, 0.8172, 0.8457, 0.8363, 0.8452, 0.8328, 0.8452, 0.8328, 0.8457, 0.8363, 0.7282, 0.848, 0.7285, 0.8445, 0.7285, 0.8445, 0.7282, 0.848, 0.6577, 0.8351, 0.6585, 0.8314, 0.9371, 0.9241, 0.9351, 0.9301, 0.8384, 0.908, 0.8386, 0.9042, 0.8386, 0.9042, 0.8384, 0.908, 0.7235, 0.9034, 0.7231, 0.9002, 0.7231, 0.9002, 0.7235, 0.9034, 0.6521, 0.913, 0.6517, 0.9089, 0.9346, 0.8053, 0.9366, 0.8112, 0.8452, 0.8328, 0.8446, 0.8293, 0.8446, 0.8293, 0.8452, 0.8328, 0.7285, 0.8445, 0.7287, 0.8409, 0.7287, 0.8409, 0.7285, 0.8445, 0.6585, 0.8314, 0.6595, 0.8278, 0.939, 0.918, 0.9371, 0.9241, 0.8386, 0.9042, 0.8387, 0.9003, 0.8387, 0.9003, 0.8386, 0.9042, 0.7231, 0.9002, 0.7229, 0.8971, 0.7229, 0.8971, 0.7231, 0.9002, 0.6517, 0.9089, 0.6515, 0.9048, 0.9324, 0.7994, 0.9346, 0.8053, 0.8446, 0.8293, 0.8439, 0.8259, 0.8439, 0.8259, 0.8446, 0.8293, 0.7287, 0.8409, 0.7286, 0.8374, 0.7286, 0.8374, 0.7287, 0.8409, 0.6595, 0.8278, 0.6604, 0.8243, 0.9408, 0.9119, 0.939, 0.918, 0.8387, 0.9003, 0.839, 0.8963, 0.839, 0.8963, 0.8387, 0.9003, 0.7229, 0.8971, 0.7227, 0.894, 0.7227, 0.894, 0.7229, 0.8971, 0.6515, 0.9048, 0.6514, 0.9006, 0.9302, 0.7935, 0.9324, 0.7994, 0.8439, 0.8259, 0.8431, 0.8226, 0.8431, 0.8226, 0.8439, 0.8259, 0.7286, 0.8374, 0.7284, 0.8339, 0.7284, 0.8339, 0.7286, 0.8374, 0.6604, 0.8243, 0.6615, 0.821, 0.9425, 0.9057, 0.9408, 0.9119, 0.839, 0.8963, 0.8392, 0.8922, 0.8392, 0.8922, 0.839, 0.8963, 0.7227, 0.894, 0.7228, 0.891, 0.7228, 0.891, 0.7227, 0.894, 0.6514, 0.9006, 0.6514, 0.8963, 0.9278, 0.7877, 0.9302, 0.7935, 0.8431, 0.8226, 0.8422, 0.8192, 0.8422, 0.8192, 0.8431, 0.8226, 0.7284, 0.8339, 0.728, 0.8304, 0.728, 0.8304, 0.7284, 0.8339, 0.6615, 0.821, 0.6626, 0.8178, 0.9472, 0.8672, 0.9472, 0.8737, 0.8415, 0.8712, 0.8425, 0.867, 0.8425, 0.867, 0.8415, 0.8712, 0.7243, 0.8763, 0.7248, 0.8734, 0.7248, 0.8734, 0.7243, 0.8763, 0.6527, 0.874, 0.6531, 0.8694, 0.9439, 0.8994, 0.9425, 0.9057, 0.8392, 0.8922, 0.8395, 0.8881, 0.8395, 0.8881, 0.8392, 0.8922, 0.7228, 0.891, 0.7229, 0.888, 0.7229, 0.888, 0.7228, 0.891, 0.6514, 0.8963, 0.6515, 0.892, 0.9254, 0.782, 0.9278, 0.7877, 0.8422, 0.8192, 0.8412, 0.816, 0.8412, 0.816, 0.8422, 0.8192, 0.728, 0.8304, 0.7276, 0.8269, 0.7276, 0.8269, 0.728, 0.8304, 0.6626, 0.8178, 0.6638, 0.8147, 0.9469, 0.8608, 0.9472, 0.8672, 0.8425, 0.867, 0.8435, 0.8629, 0.8435, 0.8629, 0.8425, 0.867, 0.7248, 0.8734, 0.7255, 0.8704, 0.7255, 0.8704, 0.7248, 0.8734, 0.6531, 0.8694, 0.6535, 0.8649, 0.9452, 0.8931, 0.9439, 0.8994, 0.8395, 0.8881, 0.8398, 0.8839, 0.8398, 0.8839, 0.8395, 0.8881, 0.7229, 0.888, 0.723, 0.8851, 0.723, 0.8851, 0.7229, 0.888, 0.6515, 0.892, 0.6517, 0.8875, 0.9185, 0.9704, 0.9159, 0.9759, 0.8362, 0.9353, 0.8367, 0.9322, 0.8367, 0.9322, 0.8362, 0.9353, 0.7284, 0.9302, 0.7276, 0.9268, 0.7276, 0.9268, 0.7284, 0.9302, 0.6598, 0.9418, 0.6585, 0.9385, 0.9463, 0.8544, 0.9469, 0.8608, 0.8435, 0.8629, 0.8444, 0.8589, 0.8444, 0.8589, 0.8435, 0.8629, 0.7255, 0.8704, 0.7262, 0.8674, 0.7262, 0.8674, 0.7255, 0.8704, 0.6535, 0.8649, 0.6539, 0.8604, 0.9462, 0.8867, 0.9452, 0.8931, 0.8398, 0.8839, 0.8402, 0.8797, 0.8402, 0.8797, 0.8398, 0.8839, 0.723, 0.8851, 0.7232, 0.8821, 0.7232, 0.8821, 0.723, 0.8851, 0.6517, 0.8875, 0.652, 0.8831, 0.9211, 0.9648, 0.9185, 0.9704, 0.8367, 0.9322, 0.8372, 0.9289, 0.8372, 0.9289, 0.8367, 0.9322, 0.7276, 0.9268, 0.7268, 0.9234, 0.7268, 0.9234, 0.7276, 0.9268, 0.6585, 0.9385, 0.6572, 0.9351, 0.9455, 0.8481, 0.9463, 0.8544, 0.8444, 0.8589, 0.8451, 0.8549, 0.8451, 0.8549, 0.8444, 0.8589, 0.7262, 0.8674, 0.7268, 0.8643, 0.7268, 0.8643, 0.7262, 0.8674, 0.6539, 0.8604, 0.6543, 0.8559, 0.947, 0.8802, 0.9462, 0.8867, 0.8402, 0.8797, 0.8408, 0.8754, 0.8408, 0.8754, 0.8402, 0.8797, 0.7232, 0.8821, 0.7238, 0.8792, 0.7238, 0.8792, 0.7232, 0.8821, 0.652, 0.8831, 0.6523, 0.8785, 0.9236, 0.9592, 0.9211, 0.9648, 0.8372, 0.9289, 0.8375, 0.9256, 0.8375, 0.9256, 0.8372, 0.9289, 0.7268, 0.9234, 0.7261, 0.92, 0.7261, 0.92, 0.7268, 0.9234, 0.6572, 0.9351, 0.6561, 0.9317, 0.7372, 0.5295, 0.7627, 0.5263, 0.7171, 0.634, 0.7029, 0.6349, 0.9612, 0.7341, 0.9549, 0.7589, 0.8294, 0.7642, 0.8317, 0.7502, 0.4848, 0.6512, 0.5058, 0.6365, 0.5733, 0.6902, 0.5621, 0.6989, 0.7627, 0.5263, 0.7883, 0.5259, 0.7314, 0.6345, 0.7171, 0.634, 0.6402, 0.5618, 0.6637, 0.5515, 0.6614, 0.6445, 0.6481, 0.6494, 0.9236, 0.5898, 0.9386, 0.6106, 0.815, 0.6824, 0.8063, 0.6711, 0.3891, 0.7689, 0.3994, 0.7454, 0.5192, 0.7548, 0.5146, 0.7683, 0.5058, 0.6365, 0.5274, 0.6227, 0.585, 0.6821, 0.5733, 0.6902, 0.7883, 0.5259, 0.8139, 0.5286, 0.7454, 0.6366, 0.7314, 0.6345, 0.6637, 0.5515, 0.6877, 0.5425, 0.675, 0.6403, 0.6614, 0.6445, 0.9386, 0.6106, 0.9504, 0.6334, 0.822, 0.6948, 0.815, 0.6824, 0.3994, 0.7454, 0.4126, 0.7234, 0.5253, 0.742, 0.5192, 0.7548, 0.5274, 0.6227, 0.5494, 0.6095, 0.5971, 0.6746, 0.585, 0.6821, 0.8139, 0.5286, 0.8388, 0.5344, 0.7592, 0.6403, 0.7454, 0.6366, 0.6877, 0.5425, 0.7122, 0.535, 0.6889, 0.6371, 0.675, 0.6403, 0.9504, 0.6334, 0.9586, 0.6577, 0.8273, 0.708, 0.822, 0.6948, 0.4126, 0.7234, 0.4281, 0.703, 0.5329, 0.7299, 0.5253, 0.742, 0.5494, 0.6095, 0.5717, 0.5969, 0.6095, 0.6676, 0.5971, 0.6746, 0.8388, 0.5344, 0.8628, 0.5436, 0.7724, 0.6456, 0.7592, 0.6403, 0.7122, 0.535, 0.7372, 0.5295, 0.7029, 0.6349, 0.6889, 0.6371, 0.9586, 0.6577, 0.9632, 0.6829, 0.8307, 0.7218, 0.8273, 0.708, 0.4281, 0.703, 0.4456, 0.6843, 0.5417, 0.7187, 0.5329, 0.7299, 0.5717, 0.5969, 0.5943, 0.5846, 0.6221, 0.661, 0.6095, 0.6676, 0.8628, 0.5436, 0.8852, 0.556, 0.7848, 0.6526, 0.7724, 0.6456, 0.9632, 0.6829, 0.964, 0.7086, 0.8321, 0.736, 0.8307, 0.7218, 0.4456, 0.6843, 0.4646, 0.6671, 0.5515, 0.7084, 0.5417, 0.7187, 0.5943, 0.5846, 0.6171, 0.5729, 0.635, 0.655, 0.6221, 0.661, 0.8852, 0.556, 0.9057, 0.5715, 0.7961, 0.6611, 0.7848, 0.6526, 0.964, 0.7086, 0.9612, 0.7341, 0.8317, 0.7502, 0.8321, 0.736, 0.4646, 0.6671, 0.4848, 0.6512, 0.5621, 0.6989, 0.5515, 0.7084, 0.6171, 0.5729, 0.6402, 0.5618, 0.6481, 0.6494, 0.635, 0.655, 0.9057, 0.5715, 0.9236, 0.5898, 0.8063, 0.6711, 0.7961, 0.6611, 0.1626, 0.9676, 0.1482, 0.961, 0.1945, 0.9084, 0.2041, 0.9118, 0.04079, 0.7481, 0.05098, 0.736, 0.1397, 0.7659, 0.1326, 0.7733, 0.01544, 0.8216, 0.01649, 0.8058, 0.1138, 0.809, 0.1122, 0.8191, 0.1482, 0.961, 0.1337, 0.9546, 0.1849, 0.9051, 0.1945, 0.9084, 0.05098, 0.736, 0.06234, 0.725, 0.1474, 0.7592, 0.1397, 0.7659, 0.1337, 0.9546, 0.1192, 0.9482, 0.1753, 0.9016, 0.1849, 0.9051, 0.06234, 0.725, 0.07461, 0.715, 0.1555, 0.753, 0.1474, 0.7592, 0.1192, 0.9482, 0.1049, 0.9415, 0.1658, 0.8977, 0.1753, 0.9016, 0.07461, 0.715, 0.08756, 0.7059, 0.1639, 0.7473, 0.1555, 0.753, 0.1049, 0.9415, 0.09086, 0.9342, 0.1567, 0.8933, 0.1658, 0.8977, 0.08756, 0.7059, 0.101, 0.6975, 0.1725, 0.7418, 0.1639, 0.7473, 0.09086, 0.9342, 0.07729, 0.926, 0.1479, 0.8881, 0.1567, 0.8933, 0.101, 0.6975, 0.1147, 0.6896, 0.1812, 0.7365, 0.1725, 0.7418, 0.07729, 0.926, 0.06444, 0.9168, 0.1397, 0.882, 0.1479, 0.8881, 0.1147, 0.6896, 0.1285, 0.6819, 0.1899, 0.7311, 0.1812, 0.7365, 0.06444, 0.9168, 0.05256, 0.9063, 0.1322, 0.8751, 0.1397, 0.882, 0.1285, 0.6819, 0.1423, 0.6742, 0.1985, 0.7256, 0.1899, 0.7311, 0.05256, 0.9063, 0.04191, 0.8946, 0.1257, 0.8672, 0.1322, 0.8751, 0.1423, 0.6742, 0.1561, 0.6663, 0.2069, 0.7198, 0.1985, 0.7256, 0.04191, 0.8946, 0.03277, 0.8817, 0.1203, 0.8586, 0.1257, 0.8672, 0.1561, 0.6663, 0.1696, 0.6582, 0.2151, 0.7138, 0.2069, 0.7198, 0.01649, 0.8058, 0.01968, 0.7903, 0.1168, 0.7993, 0.1138, 0.809, 0.03277, 0.8817, 0.02538, 0.8677, 0.1162, 0.8492, 0.1203, 0.8586, 0.1696, 0.6582, 0.1829, 0.6496, 0.2231, 0.7075, 0.2151, 0.7138, 0.01968, 0.7903, 0.02491, 0.7754, 0.121, 0.79, 0.1168, 0.7993, 0.02538, 0.8677, 0.01994, 0.8529, 0.1134, 0.8394, 0.1162, 0.8492, 0.1908, 0.9818, 0.1768, 0.9745, 0.2137, 0.9153, 0.2231, 0.9191, 0.02491, 0.7754, 0.03202, 0.7613, 0.1263, 0.7813, 0.121, 0.79, 0.01994, 0.8529, 0.0166, 0.8374, 0.1121, 0.8293, 0.1134, 0.8394, 0.1768, 0.9745, 0.1626, 0.9676, 0.2041, 0.9118, 0.2137, 0.9153, 0.03202, 0.7613, 0.04079, 0.7481, 0.1326, 0.7733, 0.1263, 0.7813, 0.0166, 0.8374, 0.01544, 0.8216, 0.1122, 0.8191, 0.1121, 0.8293, 0.2702, 0.8783, 0.264, 0.8702, 0.3457, 0.8303, 0.3464, 0.8349, 0.2472, 0.7015, 0.2536, 0.6935, 0.339, 0.7421, 0.3385, 0.7468, 0.264, 0.8702, 0.258, 0.8619, 0.3452, 0.8256, 0.3457, 0.8303, 0.2536, 0.6935, 0.2604, 0.686, 0.3399, 0.7376, 0.339, 0.7421, 0.258, 0.8619, 0.2522, 0.8535, 0.345, 0.821, 0.3452, 0.8256, 0.2604, 0.686, 0.2678, 0.6789, 0.3414, 0.7331, 0.3399, 0.7376, 0.2522, 0.8535, 0.2467, 0.8449, 0.3449, 0.8163, 0.345, 0.821, 0.2678, 0.6789, 0.2756, 0.6723, 0.3434, 0.7289, 0.3414, 0.7331, 0.2467, 0.8449, 0.2417, 0.8361, 0.3448, 0.8116, 0.3449, 0.8163, 0.2756, 0.6723, 0.2837, 0.6661, 0.346, 0.725, 0.3434, 0.7289, 0.2417, 0.8361, 0.237, 0.827, 0.3448, 0.807, 0.3448, 0.8116, 0.2837, 0.6661, 0.292, 0.6603, 0.3491, 0.7215, 0.346, 0.725, 0.237, 0.827, 0.233, 0.8176, 0.3447, 0.8023, 0.3448, 0.807, 0.292, 0.6603, 0.3006, 0.6548, 0.3526, 0.7185, 0.3491, 0.7215, 0.2238, 0.7678, 0.2245, 0.7576, 0.3416, 0.7745, 0.3424, 0.7791, 0.233, 0.8176, 0.2296, 0.808, 0.3445, 0.7976, 0.3447, 0.8023, 0.3006, 0.6548, 0.3094, 0.6496, 0.3565, 0.7159, 0.3526, 0.7185, 0.2245, 0.7576, 0.2262, 0.7476, 0.3408, 0.7699, 0.3416, 0.7745, 0.2296, 0.808, 0.2269, 0.7982, 0.3441, 0.793, 0.3445, 0.7976, 0.3033, 0.917, 0.2964, 0.9096, 0.3535, 0.852, 0.3565, 0.8556, 0.2262, 0.7476, 0.2288, 0.7377, 0.3399, 0.7653, 0.3408, 0.7699, 0.2269, 0.7982, 0.225, 0.7881, 0.3437, 0.7884, 0.3441, 0.793, 0.2964, 0.9096, 0.2896, 0.9019, 0.351, 0.848, 0.3535, 0.852, 0.2288, 0.7377, 0.2322, 0.7281, 0.3392, 0.7607, 0.3399, 0.7653, 0.225, 0.7881, 0.2239, 0.778, 0.3431, 0.7837, 0.3437, 0.7884, 0.2896, 0.9019, 0.283, 0.8941, 0.349, 0.8438, 0.351, 0.848, 0.2322, 0.7281, 0.2365, 0.7188, 0.3387, 0.7561, 0.3392, 0.7607, 0.2239, 0.778, 0.2238, 0.7678, 0.3424, 0.7791, 0.3431, 0.7837, 0.283, 0.8941, 0.2765, 0.8863, 0.3475, 0.8394, 0.349, 0.8438, 0.2365, 0.7188, 0.2415, 0.71, 0.3384, 0.7514, 0.3387, 0.7561, 0.2765, 0.8863, 0.2702, 0.8783, 0.3464, 0.8349, 0.3475, 0.8394, 0.2415, 0.71, 0.2472, 0.7015, 0.3385, 0.7468, 0.3384, 0.7514, 0.268, 0.3507, 0.26, 0.3449, 0.4069, 0.3002, 0.2704, 0.2085, 0.2796, 0.2053, 0.4069, 0.3002, 0.26, 0.3449, 0.2522, 0.3389, 0.4069, 0.3002, 0.2796, 0.2053, 0.289, 0.2023, 0.4069, 0.3002, 0.2522, 0.3389, 0.2446, 0.3326, 0.4069, 0.3002, 0.289, 0.2023, 0.2984, 0.1993, 0.4069, 0.3002, 0.2446, 0.3326, 0.2376, 0.3258, 0.4069, 0.3002, 0.2984, 0.1993, 0.3077, 0.196, 0.4069, 0.3002, 0.2168, 0.2822, 0.2167, 0.2723, 0.4069, 0.3002, 0.2376, 0.3258, 0.2312, 0.3183, 0.4069, 0.3002, 0.3077, 0.196, 0.3167, 0.1923, 0.4069, 0.3002, 0.2167, 0.2723, 0.218, 0.2626, 0.4069, 0.3002, 0.2312, 0.3183, 0.2258, 0.3101, 0.4069, 0.3002, 0.3179, 0.4099, 0.3139, 0.401, 0.4069, 0.3002, 0.218, 0.2626, 0.2208, 0.2532, 0.4069, 0.3002, 0.2258, 0.3101, 0.2215, 0.3012, 0.4069, 0.3002, 0.3139, 0.401, 0.3091, 0.3924, 0.4069, 0.3002, 0.2208, 0.2532, 0.2249, 0.2442, 0.4069, 0.3002, 0.2215, 0.3012, 0.2185, 0.2919, 0.4069, 0.3002, 0.3091, 0.3924, 0.3037, 0.3842, 0.4069, 0.3002, 0.2249, 0.2442, 0.2304, 0.236, 0.4069, 0.3002, 0.2185, 0.2919, 0.2168, 0.2822, 0.4069, 0.3002, 0.3037, 0.3842, 0.2975, 0.3765, 0.4069, 0.3002, 0.2304, 0.236, 0.2369, 0.2287, 0.4069, 0.3002, 0.2975, 0.3765, 0.2908, 0.3694, 0.4069, 0.3002, 0.2369, 0.2287, 0.2444, 0.2223, 0.4069, 0.3002, 0.2908, 0.3694, 0.2835, 0.3627, 0.4069, 0.3002, 0.2444, 0.2223, 0.2526, 0.2168, 0.4069, 0.3002, 0.2835, 0.3627, 0.2759, 0.3565, 0.4069, 0.3002, 0.2526, 0.2168, 0.2613, 0.2123, 0.4069, 0.3002, 0.2759, 0.3565, 0.268, 0.3507, 0.4069, 0.3002, 0.2613, 0.2123, 0.2704, 0.2085, 0.4069, 0.3002])
me_cone.materials.append(mat_material_001)
me_cone.update()

# ---- objects
ob_cone = bpy.data.objects.new('Cone', me_cone)

# ---- transforms, parenting, visibility, modifiers, constraints
ob_cone.location = (0.0, 0.0, 0.0)
_m = ob_cone.modifiers.new('Auto Smooth', 'NODES')
_m.node_group = ng_auto_smooth
_gi = [s.identifier for s in ng_auto_smooth.interface.items_tree if s.item_type == 'SOCKET' and s.in_out == 'INPUT']
_m[_gi[1]] = 0.5236  # Angle

# ---- collection membership
col_collection.objects.link(ob_cone)

# ---- scene / render settings (as saved in the file)
scene.frame_start = 1; scene.frame_end = 250; scene.frame_set(1)
scene.render.engine = 'BLENDER_EEVEE_NEXT'
scene.cycles.sampling_pattern = 'TABULATED_SOBOL'
scene.cycles.use_light_tree = False
scene.view_settings.view_transform = 'Filmic'
bpy.context.view_layer.update()

# ---- added for rendering (the .blend has no active camera and no usable light): camera, sun
cam_auto = bpy.data.cameras.new('AutoCamera')
cam_auto.lens = 50.0
cam_auto.sensor_width = 36.0
cam_auto.clip_end = 1000.0
ob_auto_camera = bpy.data.objects.new('AutoCamera', cam_auto)
scene.collection.objects.link(ob_auto_camera)
ob_auto_camera.location = (9.4779, -11.5603, 6.76112)
ob_auto_camera.rotation_euler = (1.09748, -7.21219e-08, 0.694738)
scene.camera = ob_auto_camera
light_auto_sun = bpy.data.lights.new('AutoSun', 'SUN')
light_auto_sun.energy = 3.0
light_auto_sun.angle = 0.0523599
ob_auto_sun = bpy.data.objects.new('AutoSun', light_auto_sun)
scene.collection.objects.link(ob_auto_sun)
ob_auto_sun.rotation_euler = (0.872665, 0.174533, 0.523599)
bpy.context.view_layer.update()

